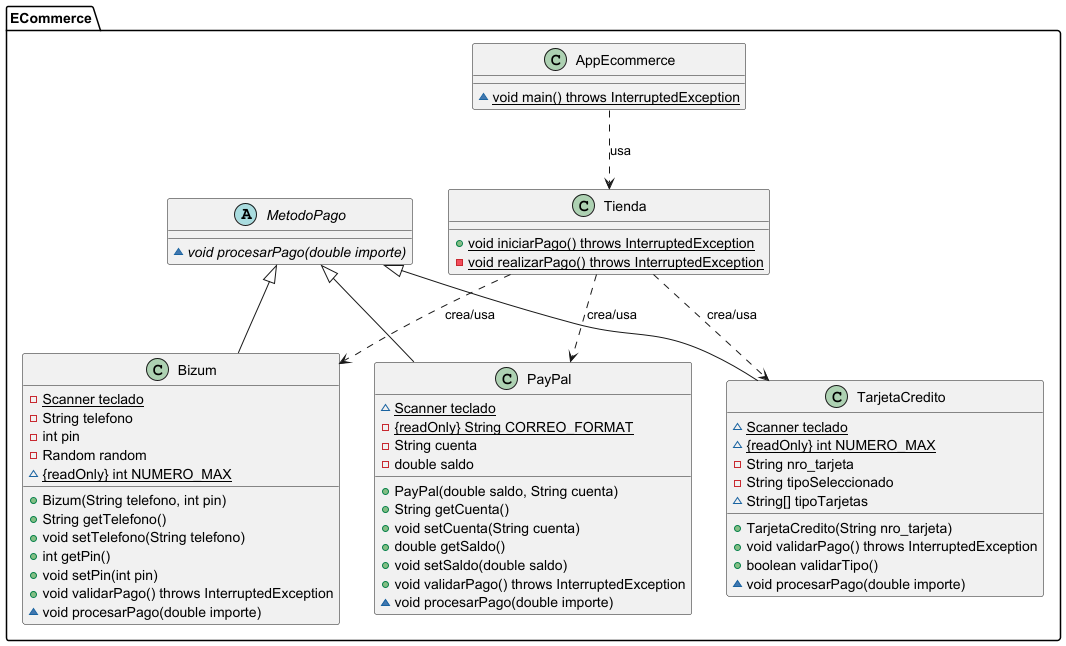

The diagram above was rendered by PlantUML. Its source (embedded in the PNG):
@startuml
  package ECommerce {

  class AppEcommerce {
    ~ {static} void main() throws InterruptedException
  }

  abstract class MetodoPago {
    ~ {abstract} void procesarPago(double importe)
  }

  class Bizum {
    - {static} Scanner teclado
    - String telefono
    - int pin
    - Random random
    ~ {static} {readOnly} int NUMERO_MAX

    + Bizum(String telefono, int pin)
    + String getTelefono()
    + void setTelefono(String telefono)
    + int getPin()
    + void setPin(int pin)
    + void validarPago() throws InterruptedException
    ~ void procesarPago(double importe)
  }

  class PayPal {
    ~ {static} Scanner teclado
    - {static} {readOnly} String CORREO_FORMAT
    - String cuenta
    - double saldo

    + PayPal(double saldo, String cuenta)
    + String getCuenta()
    + void setCuenta(String cuenta)
    + double getSaldo()
    + void setSaldo(double saldo)
    + void validarPago() throws InterruptedException
    ~ void procesarPago(double importe)
  }

  class TarjetaCredito {
    ~ {static} Scanner teclado
    ~ {static} {readOnly} int NUMERO_MAX
    - String nro_tarjeta
    - String tipoSeleccionado
    ~ String[] tipoTarjetas

    + TarjetaCredito(String nro_tarjeta)
    + void validarPago() throws InterruptedException
    + boolean validarTipo()
    ~ void procesarPago(double importe)
  }

  class Tienda {
    + {static} void iniciarPago() throws InterruptedException
    - {static} void realizarPago() throws InterruptedException
  }

  MetodoPago <|-- Bizum
  MetodoPago <|-- PayPal
  MetodoPago <|-- TarjetaCredito

  AppEcommerce ..> Tienda : usa
  Tienda ..> Bizum : crea/usa
  Tienda ..> PayPal : crea/usa
  Tienda ..> TarjetaCredito : crea/usa
  }
  @enduml